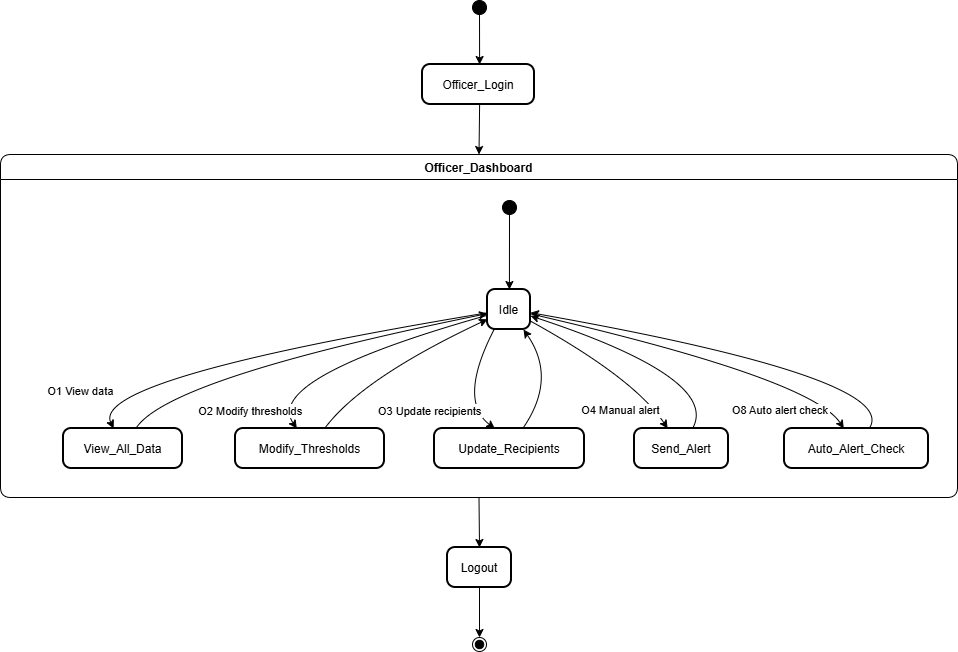

The diagram above was exported from draw.io. Its source (the exported page's mxGraphModel, read from the mxfile embedded in the PNG):
<mxGraphModel dx="1040" dy="601" grid="1" gridSize="10" guides="1" tooltips="1" connect="1" arrows="1" fold="1" page="1" pageScale="1" pageWidth="850" pageHeight="1100" math="0" shadow="0">
  <root>
    <mxCell id="0" />
    <mxCell id="1" parent="0" />
    <mxCell id="4u3KJlaOj94cYN0hTnTU-72" parent="1" style="ellipse;fillColor=strokeColor;" value="" vertex="1">
      <mxGeometry height="14" width="14" x="492" y="720" as="geometry" />
    </mxCell>
    <mxCell id="4u3KJlaOj94cYN0hTnTU-73" parent="1" style="rounded=1;arcSize=20;strokeWidth=2" value="Officer_Login" vertex="1">
      <mxGeometry height="40" width="112" x="442" y="784" as="geometry" />
    </mxCell>
    <mxCell id="4u3KJlaOj94cYN0hTnTU-74" parent="1" style="swimlane;fontStyle=1;align=center;verticalAlign=middle;startSize=25;container=0;collapsible=0;rounded=1;arcSize=14;dropTarget=0;verticalAlign=top;" value="Officer_Dashboard" vertex="1">
      <mxGeometry height="343" width="957" x="20" y="874" as="geometry" />
    </mxCell>
    <mxCell id="4u3KJlaOj94cYN0hTnTU-75" parent="4u3KJlaOj94cYN0hTnTU-74" style="ellipse;fillColor=strokeColor;" value="" vertex="1">
      <mxGeometry height="14" width="14" x="502" y="46" as="geometry" />
    </mxCell>
    <mxCell id="4u3KJlaOj94cYN0hTnTU-76" parent="4u3KJlaOj94cYN0hTnTU-74" style="rounded=1;arcSize=20;strokeWidth=2" value="Idle" vertex="1">
      <mxGeometry height="40" width="43" x="487" y="135" as="geometry" />
    </mxCell>
    <mxCell id="4u3KJlaOj94cYN0hTnTU-77" parent="4u3KJlaOj94cYN0hTnTU-74" style="rounded=1;arcSize=20;strokeWidth=2" value="View_All_Data" vertex="1">
      <mxGeometry height="40" width="119" x="63" y="274" as="geometry" />
    </mxCell>
    <mxCell id="4u3KJlaOj94cYN0hTnTU-78" parent="4u3KJlaOj94cYN0hTnTU-74" style="rounded=1;arcSize=20;strokeWidth=2" value="Modify_Thresholds" vertex="1">
      <mxGeometry height="40" width="149" x="235" y="274" as="geometry" />
    </mxCell>
    <mxCell id="4u3KJlaOj94cYN0hTnTU-79" parent="4u3KJlaOj94cYN0hTnTU-74" style="rounded=1;arcSize=20;strokeWidth=2" value="Update_Recipients" vertex="1">
      <mxGeometry height="40" width="150" x="434" y="274" as="geometry" />
    </mxCell>
    <mxCell id="4u3KJlaOj94cYN0hTnTU-80" parent="4u3KJlaOj94cYN0hTnTU-74" style="rounded=1;arcSize=20;strokeWidth=2" value="Send_Alert" vertex="1">
      <mxGeometry height="40" width="94" x="634" y="274" as="geometry" />
    </mxCell>
    <mxCell id="4u3KJlaOj94cYN0hTnTU-81" parent="4u3KJlaOj94cYN0hTnTU-74" style="rounded=1;arcSize=20;strokeWidth=2" value="Auto_Alert_Check" vertex="1">
      <mxGeometry height="40" width="144" x="784" y="274" as="geometry" />
    </mxCell>
    <mxCell id="4u3KJlaOj94cYN0hTnTU-82" edge="1" parent="4u3KJlaOj94cYN0hTnTU-74" source="4u3KJlaOj94cYN0hTnTU-75" style="curved=1;startArrow=none;;exitX=0.48;exitY=0.96;entryX=0.51;entryY=-0.01;rounded=0;" target="4u3KJlaOj94cYN0hTnTU-76" value="">
      <mxGeometry relative="1" as="geometry">
        <Array as="points" />
      </mxGeometry>
    </mxCell>
    <mxCell id="4u3KJlaOj94cYN0hTnTU-83" edge="1" parent="4u3KJlaOj94cYN0hTnTU-74" source="4u3KJlaOj94cYN0hTnTU-76" style="curved=1;startArrow=none;;exitX=0.01;exitY=0.58;entryX=0.42;entryY=-0.01;rounded=0;" target="4u3KJlaOj94cYN0hTnTU-77" value="O1 View data">
      <mxGeometry relative="1" x="0.788" y="-13" as="geometry">
        <mxPoint as="offset" />
        <Array as="points">
          <mxPoint x="89" y="224" />
        </Array>
      </mxGeometry>
    </mxCell>
    <mxCell id="4u3KJlaOj94cYN0hTnTU-84" edge="1" parent="4u3KJlaOj94cYN0hTnTU-74" source="4u3KJlaOj94cYN0hTnTU-76" style="curved=1;startArrow=none;;exitX=0.01;exitY=0.64;entryX=0.41;entryY=-0.01;rounded=0;" target="4u3KJlaOj94cYN0hTnTU-78" value="O2 Modify thresholds">
      <mxGeometry relative="1" x="0.7209" y="-28" as="geometry">
        <mxPoint as="offset" />
        <Array as="points">
          <mxPoint x="262" y="224" />
        </Array>
      </mxGeometry>
    </mxCell>
    <mxCell id="4u3KJlaOj94cYN0hTnTU-85" edge="1" parent="4u3KJlaOj94cYN0hTnTU-74" source="4u3KJlaOj94cYN0hTnTU-76" style="curved=1;startArrow=none;;exitX=0.16;exitY=0.99;entryX=0.4;entryY=-0.01;rounded=0;" target="4u3KJlaOj94cYN0hTnTU-79" value="O3 Update recipients">
      <mxGeometry relative="1" x="0.2627" y="-29" as="geometry">
        <mxPoint x="-10" y="-13" as="offset" />
        <Array as="points">
          <mxPoint x="457" y="246" />
        </Array>
      </mxGeometry>
    </mxCell>
    <mxCell id="4u3KJlaOj94cYN0hTnTU-86" edge="1" parent="4u3KJlaOj94cYN0hTnTU-74" source="4u3KJlaOj94cYN0hTnTU-76" style="curved=1;startArrow=none;;exitX=1;exitY=0.79;entryX=0.35;entryY=-0.01;rounded=0;" target="4u3KJlaOj94cYN0hTnTU-80" value="O4 Manual alert">
      <mxGeometry relative="1" x="0.5405" y="-29" as="geometry">
        <mxPoint as="offset" />
        <Array as="points">
          <mxPoint x="634" y="224" />
        </Array>
      </mxGeometry>
    </mxCell>
    <mxCell id="4u3KJlaOj94cYN0hTnTU-87" edge="1" parent="4u3KJlaOj94cYN0hTnTU-74" source="4u3KJlaOj94cYN0hTnTU-76" style="curved=1;startArrow=none;;exitX=1;exitY=0.61;entryX=0.41;entryY=-0.01;rounded=0;" target="4u3KJlaOj94cYN0hTnTU-81" value="O8 Auto alert check">
      <mxGeometry relative="1" x="0.5253" y="-38" as="geometry">
        <mxPoint as="offset" />
        <Array as="points">
          <mxPoint x="811" y="224" />
        </Array>
      </mxGeometry>
    </mxCell>
    <mxCell id="4u3KJlaOj94cYN0hTnTU-88" edge="1" parent="4u3KJlaOj94cYN0hTnTU-74" source="4u3KJlaOj94cYN0hTnTU-77" style="curved=1;startArrow=none;;exitX=0.61;exitY=-0.01;entryX=0.01;entryY=0.6;rounded=0;" target="4u3KJlaOj94cYN0hTnTU-76" value="">
      <mxGeometry relative="1" as="geometry">
        <Array as="points">
          <mxPoint x="167" y="224" />
        </Array>
      </mxGeometry>
    </mxCell>
    <mxCell id="4u3KJlaOj94cYN0hTnTU-89" edge="1" parent="4u3KJlaOj94cYN0hTnTU-74" source="4u3KJlaOj94cYN0hTnTU-78" style="curved=1;startArrow=none;;exitX=0.6;exitY=-0.01;entryX=0.01;entryY=0.74;rounded=0;" target="4u3KJlaOj94cYN0hTnTU-76" value="">
      <mxGeometry relative="1" as="geometry">
        <Array as="points">
          <mxPoint x="361" y="224" />
        </Array>
      </mxGeometry>
    </mxCell>
    <mxCell id="4u3KJlaOj94cYN0hTnTU-90" edge="1" parent="4u3KJlaOj94cYN0hTnTU-74" source="4u3KJlaOj94cYN0hTnTU-79" style="curved=1;startArrow=none;;exitX=0.59;exitY=-0.01;entryX=0.83;entryY=0.99;rounded=0;" target="4u3KJlaOj94cYN0hTnTU-76" value="">
      <mxGeometry relative="1" as="geometry">
        <Array as="points">
          <mxPoint x="557" y="224" />
        </Array>
      </mxGeometry>
    </mxCell>
    <mxCell id="4u3KJlaOj94cYN0hTnTU-91" edge="1" parent="4u3KJlaOj94cYN0hTnTU-74" source="4u3KJlaOj94cYN0hTnTU-80" style="curved=1;startArrow=none;;exitX=0.62;exitY=-0.01;entryX=1;entryY=0.66;rounded=0;" target="4u3KJlaOj94cYN0hTnTU-76" value="">
      <mxGeometry relative="1" as="geometry">
        <Array as="points">
          <mxPoint x="720" y="224" />
        </Array>
      </mxGeometry>
    </mxCell>
    <mxCell id="4u3KJlaOj94cYN0hTnTU-92" edge="1" parent="4u3KJlaOj94cYN0hTnTU-74" source="4u3KJlaOj94cYN0hTnTU-81" style="curved=1;startArrow=none;;exitX=0.59;exitY=-0.01;entryX=1;entryY=0.58;rounded=0;" target="4u3KJlaOj94cYN0hTnTU-76" value="">
      <mxGeometry relative="1" as="geometry">
        <Array as="points">
          <mxPoint x="902" y="224" />
        </Array>
      </mxGeometry>
    </mxCell>
    <mxCell id="4u3KJlaOj94cYN0hTnTU-93" parent="1" style="rounded=1;arcSize=20;strokeWidth=2" value="Logout" vertex="1">
      <mxGeometry height="40" width="64" x="467" y="1267" as="geometry" />
    </mxCell>
    <mxCell id="4u3KJlaOj94cYN0hTnTU-94" parent="1" style="ellipse;shape=endState;fillColor=strokeColor;" value="" vertex="1">
      <mxGeometry height="14" width="14" x="492" y="1357" as="geometry" />
    </mxCell>
    <mxCell id="4u3KJlaOj94cYN0hTnTU-95" edge="1" parent="1" source="4u3KJlaOj94cYN0hTnTU-72" style="curved=1;startArrow=none;;exitX=0.48;exitY=1;entryX=0.51;entryY=0;rounded=0;" target="4u3KJlaOj94cYN0hTnTU-73" value="">
      <mxGeometry relative="1" as="geometry">
        <Array as="points" />
      </mxGeometry>
    </mxCell>
    <mxCell id="4u3KJlaOj94cYN0hTnTU-96" edge="1" parent="1" source="4u3KJlaOj94cYN0hTnTU-93" style="curved=1;startArrow=none;;exitX=0.5;exitY=1;entryX=0.48;entryY=0;rounded=0;" target="4u3KJlaOj94cYN0hTnTU-94" value="">
      <mxGeometry relative="1" as="geometry">
        <Array as="points" />
      </mxGeometry>
    </mxCell>
    <mxCell id="4u3KJlaOj94cYN0hTnTU-97" edge="1" parent="1" source="4u3KJlaOj94cYN0hTnTU-73" style="curved=1;startArrow=none;;exitX=0.51;exitY=1;entryX=0.5;entryY=0;rounded=0;" target="4u3KJlaOj94cYN0hTnTU-74" value="">
      <mxGeometry relative="1" as="geometry">
        <Array as="points" />
      </mxGeometry>
    </mxCell>
    <mxCell id="4u3KJlaOj94cYN0hTnTU-98" edge="1" parent="1" source="4u3KJlaOj94cYN0hTnTU-74" style="curved=1;startArrow=none;;exitX=0.5;exitY=1;entryX=0.5;entryY=0;rounded=0;" target="4u3KJlaOj94cYN0hTnTU-93" value="">
      <mxGeometry relative="1" as="geometry">
        <Array as="points" />
      </mxGeometry>
    </mxCell>
  </root>
</mxGraphModel>